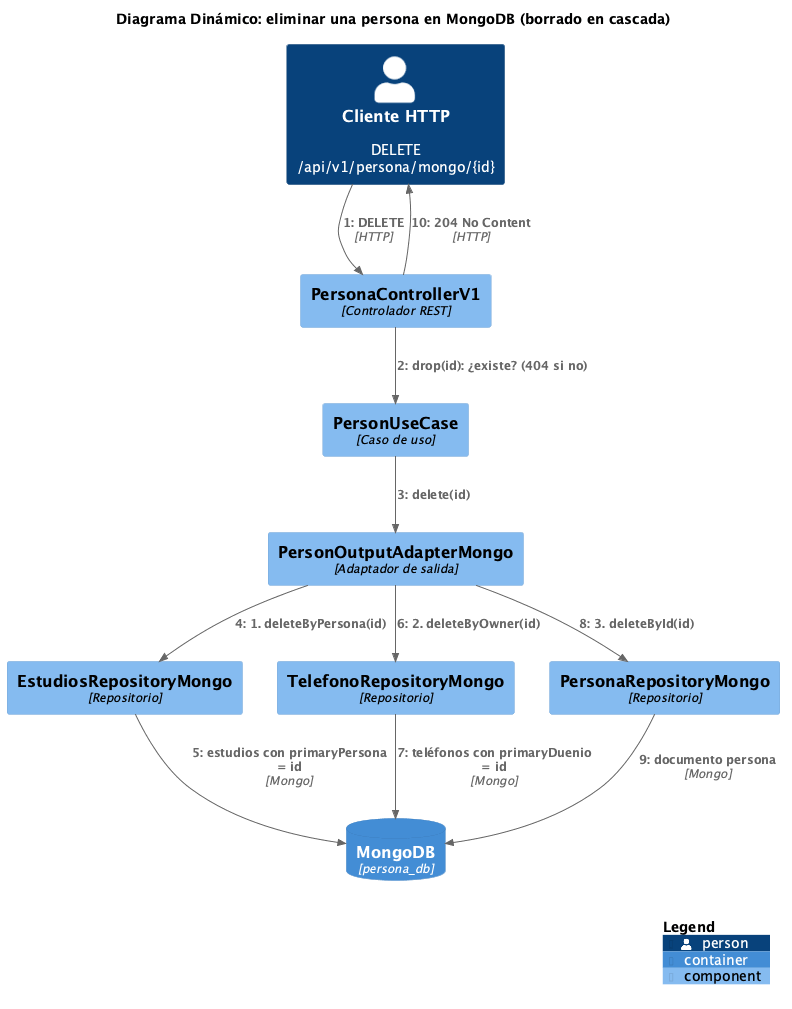

The diagram above was rendered by PlantUML. Its source (embedded in the PNG):
@startuml 06b_dinamico_eliminar_persona_mongo
!include https://raw.githubusercontent.com/plantuml-stdlib/C4-PlantUML/v2.10.0/C4_Dynamic.puml
LAYOUT_TOP_DOWN()
hide stereotype
title Diagrama Dinámico: eliminar una persona en MongoDB (borrado en cascada)

Person(cliente, "Cliente HTTP", "DELETE /api/v1/persona/mongo/{id}")
ContainerDb(mongo, "MongoDB", "persona_db")

Component(ctrl, "PersonaControllerV1", "Controlador REST")
Component(uc, "PersonUseCase", "Caso de uso")
Component(out, "PersonOutputAdapterMongo", "Adaptador de salida")
Component(estRepo, "EstudiosRepositoryMongo", "Repositorio")
Component(telRepo, "TelefonoRepositoryMongo", "Repositorio")
Component(perRepo, "PersonaRepositoryMongo", "Repositorio")

Rel(cliente, ctrl, "DELETE", "HTTP")
Rel(ctrl, uc, "drop(id): ¿existe? (404 si no)")
Rel(uc, out, "delete(id)")
Rel(out, estRepo, "1. deleteByPersona(id)")
Rel(estRepo, mongo, "estudios con primaryPersona = id", "Mongo")
Rel(out, telRepo, "2. deleteByOwner(id)")
Rel(telRepo, mongo, "teléfonos con primaryDuenio = id", "Mongo")
Rel(out, perRepo, "3. deleteById(id)")
Rel(perRepo, mongo, "documento persona", "Mongo")
Rel_Back(cliente, ctrl, "204 No Content", "HTTP")

SHOW_LEGEND()
@enduml